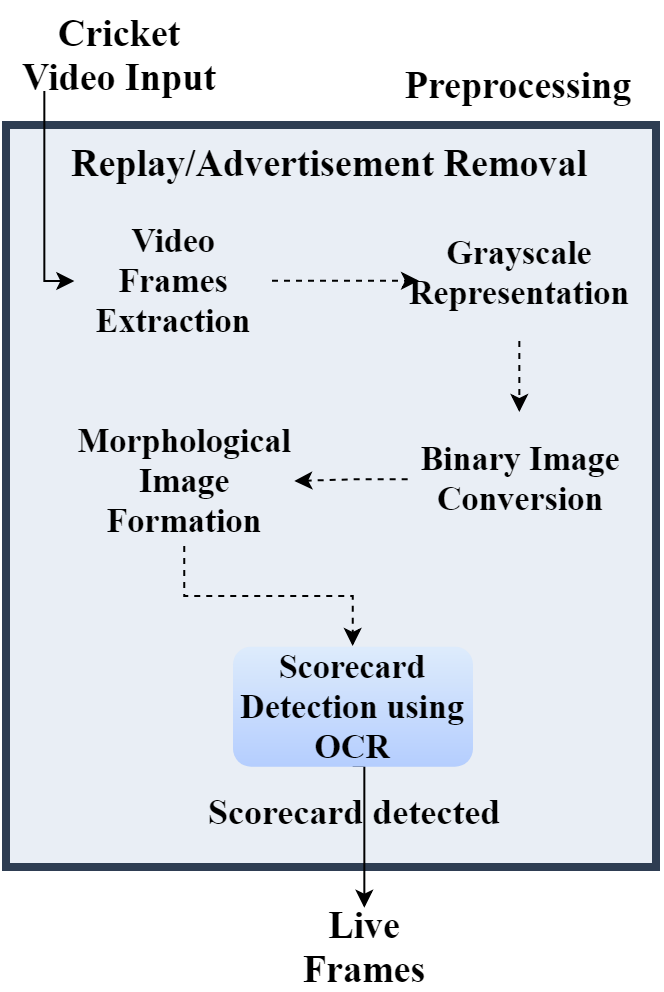

The diagram above was exported from draw.io. Its source (the exported page's mxGraphModel, read from the mxfile embedded in the PNG):
<mxGraphModel dx="700" dy="363" grid="1" gridSize="10" guides="1" tooltips="1" connect="1" arrows="1" fold="1" page="1" pageScale="1" pageWidth="1169" pageHeight="827" math="0" shadow="0">
  <root>
    <mxCell id="0" />
    <mxCell id="1" parent="0" />
    <mxCell id="2" value="&lt;div style=&quot;text-align: right&quot;&gt;&lt;span&gt;&lt;font style=&quot;font-size: 19px&quot;&gt;Replay/Advertisement Removal&lt;/font&gt;&lt;/span&gt;&lt;/div&gt;" style="rounded=0;whiteSpace=wrap;html=1;fontFamily=Times New Roman;fontStyle=1;labelBorderColor=none;fontSize=17;strokeWidth=4;verticalAlign=top;fillColor=#E9EEF5;strokeColor=#2E3D52;gradientColor=none;gradientDirection=south;" vertex="1" parent="1">
      <mxGeometry x="17.5" y="989" width="325" height="371" as="geometry" />
    </mxCell>
    <mxCell id="3" style="edgeStyle=orthogonalEdgeStyle;rounded=0;html=1;exitX=0;exitY=1;exitDx=0;exitDy=0;entryX=0;entryY=0.5;entryDx=0;entryDy=0;jettySize=auto;orthogonalLoop=1;" edge="1" source="4" target="11" parent="1">
      <mxGeometry relative="1" as="geometry">
        <Array as="points">
          <mxPoint x="36.5" y="1067" />
        </Array>
      </mxGeometry>
    </mxCell>
    <mxCell id="4" value="&lt;b&gt;&lt;font style=&quot;font-size: 19px&quot; face=&quot;Times New Roman&quot;&gt;Cricket Video Input&lt;/font&gt;&lt;/b&gt;" style="ellipse;whiteSpace=wrap;html=1;dashed=1;strokeWidth=3;fillColor=none;strokeColor=none;dashPattern=1 1;" vertex="1" parent="1">
      <mxGeometry x="21.5" y="929" width="105" height="50" as="geometry" />
    </mxCell>
    <mxCell id="5" style="edgeStyle=orthogonalEdgeStyle;rounded=0;html=1;exitX=0;exitY=0.5;exitDx=0;exitDy=0;entryX=1;entryY=0.5;entryDx=0;entryDy=0;jettySize=auto;orthogonalLoop=1;dashed=1;" edge="1" source="6" target="8" parent="1">
      <mxGeometry relative="1" as="geometry">
        <Array as="points">
          <mxPoint x="190.5" y="1166" />
          <mxPoint x="190.5" y="1167" />
        </Array>
      </mxGeometry>
    </mxCell>
    <mxCell id="6" value="&lt;b&gt;&lt;font style=&quot;font-size: 17px&quot; face=&quot;Times New Roman&quot;&gt;Binary Image Conversion&lt;/font&gt;&lt;/b&gt;" style="whiteSpace=wrap;html=1;dashed=1;labelBackgroundColor=none;strokeWidth=1;fillColor=none;strokeColor=none;rounded=1;gradientColor=#B5CEFF;" vertex="1" parent="1">
      <mxGeometry x="218.5" y="1132.5" width="112" height="67" as="geometry" />
    </mxCell>
    <mxCell id="7" style="edgeStyle=orthogonalEdgeStyle;rounded=0;html=1;exitX=0.5;exitY=1;exitDx=0;exitDy=0;entryX=0.5;entryY=0;entryDx=0;entryDy=0;jettySize=auto;orthogonalLoop=1;dashed=1;" edge="1" source="8" target="14" parent="1">
      <mxGeometry relative="1" as="geometry" />
    </mxCell>
    <mxCell id="8" value="&lt;b&gt;&lt;font face=&quot;Times New Roman&quot; style=&quot;font-size: 17px&quot;&gt;Morphological Image Formation&lt;/font&gt;&lt;/b&gt;" style="whiteSpace=wrap;html=1;dashed=1;labelBackgroundColor=none;strokeWidth=1;fillColor=none;strokeColor=none;rounded=1;gradientColor=#B5CEFF;" vertex="1" parent="1">
      <mxGeometry x="51.5" y="1135.3333333333335" width="110" height="64" as="geometry" />
    </mxCell>
    <mxCell id="9" value="&lt;b&gt;&lt;font style=&quot;font-size: 19px&quot; face=&quot;Times New Roman&quot;&gt;Live Frames&lt;/font&gt;&lt;/b&gt;" style="ellipse;whiteSpace=wrap;html=1;dashed=1;strokeWidth=3;fillColor=none;strokeColor=none;" vertex="1" parent="1">
      <mxGeometry x="171.5" y="1380" width="50" height="40" as="geometry" />
    </mxCell>
    <mxCell id="10" style="edgeStyle=orthogonalEdgeStyle;rounded=0;html=1;jettySize=auto;orthogonalLoop=1;dashed=1;" edge="1" source="11" target="17" parent="1">
      <mxGeometry relative="1" as="geometry">
        <Array as="points">
          <mxPoint x="141.5" y="1054.8333333333335" />
          <mxPoint x="141.5" y="1054.8333333333335" />
        </Array>
      </mxGeometry>
    </mxCell>
    <mxCell id="11" value="&lt;b&gt;&lt;font style=&quot;font-size: 17px&quot; face=&quot;Times New Roman&quot;&gt;Video Frames Extraction&lt;/font&gt;&lt;/b&gt;" style="whiteSpace=wrap;html=1;dashed=1;labelBackgroundColor=none;strokeWidth=1;fillColor=none;strokeColor=none;rounded=1;gradientColor=#B5CEFF;" vertex="1" parent="1">
      <mxGeometry x="51.5" y="1032.8333333333335" width="99" height="68" as="geometry" />
    </mxCell>
    <mxCell id="12" value="&lt;b&gt;&lt;font face=&quot;Times New Roman&quot; style=&quot;font-size: 19px&quot;&gt;Preprocessing&lt;/font&gt;&lt;/b&gt;" style="text;html=1;strokeColor=none;fillColor=none;align=center;verticalAlign=middle;whiteSpace=wrap;rounded=0;dashed=1;dashPattern=1 1;labelBackgroundColor=none;opacity=60;" vertex="1" parent="1">
      <mxGeometry x="223" y="958.8333333333334" width="103" height="20" as="geometry" />
    </mxCell>
    <mxCell id="13" style="edgeStyle=orthogonalEdgeStyle;rounded=0;html=1;exitX=0.5;exitY=1;exitDx=0;exitDy=0;entryX=0.5;entryY=0;entryDx=0;entryDy=0;jettySize=auto;orthogonalLoop=1;" edge="1" source="14" target="9" parent="1">
      <mxGeometry relative="1" as="geometry">
        <Array as="points">
          <mxPoint x="196.5" y="1310" />
        </Array>
      </mxGeometry>
    </mxCell>
    <mxCell id="14" value="&lt;b&gt;&lt;font face=&quot;Times New Roman&quot; style=&quot;font-size: 17px&quot;&gt;Scorecard Detection using OCR&lt;/font&gt;&lt;/b&gt;" style="rounded=1;whiteSpace=wrap;html=1;dashed=1;labelBackgroundColor=none;strokeWidth=1;fillColor=#DEECFC;strokeColor=none;fontFamily=Helvetica;fontSize=12;gradientColor=#B5CEFF;" vertex="1" parent="1">
      <mxGeometry x="131" y="1249.8333333333335" width="120" height="60" as="geometry" />
    </mxCell>
    <mxCell id="15" value="&lt;b&gt;&lt;font face=&quot;Times New Roman&quot; style=&quot;font-size: 18px&quot;&gt;Scorecard detected&lt;/font&gt;&lt;/b&gt;" style="text;html=1;resizable=0;points=[];autosize=1;align=left;verticalAlign=top;spacingTop=-4;" vertex="1" parent="1">
      <mxGeometry x="116.5" y="1319.8333333333335" width="160" height="20" as="geometry" />
    </mxCell>
    <mxCell id="16" style="edgeStyle=orthogonalEdgeStyle;rounded=0;html=1;exitX=0.5;exitY=1;exitDx=0;exitDy=0;jettySize=auto;orthogonalLoop=1;dashed=1;" edge="1" source="17" target="6" parent="1">
      <mxGeometry relative="1" as="geometry" />
    </mxCell>
    <mxCell id="17" value="&lt;font face=&quot;Times New Roman&quot; size=&quot;1&quot;&gt;&lt;b style=&quot;font-size: 17px&quot;&gt;Grayscale Representation&lt;/b&gt;&lt;/font&gt;" style="whiteSpace=wrap;html=1;dashed=1;strokeColor=none;strokeWidth=1;fillColor=none;labelBackgroundColor=none;rounded=1;gradientColor=#B5CEFF;" vertex="1" parent="1">
      <mxGeometry x="224" y="1028.8333333333335" width="101" height="68" as="geometry" />
    </mxCell>
  </root>
</mxGraphModel>